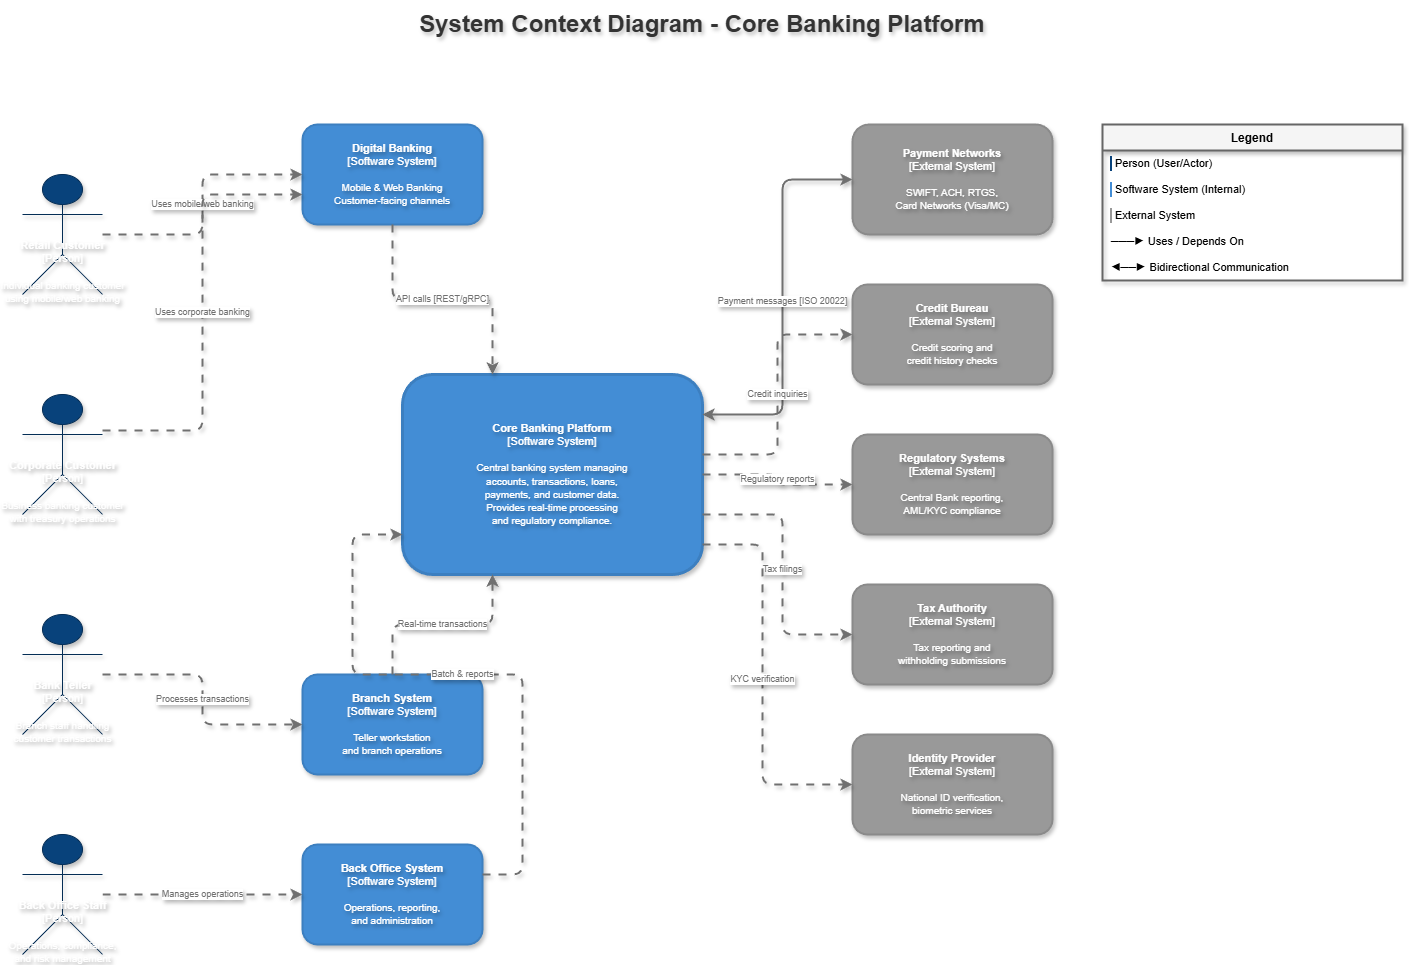

The diagram above was exported from draw.io. Its source (the exported page's mxGraphModel, read from the mxfile embedded in the PNG):
<mxGraphModel dx="1426" dy="737" grid="1" gridSize="10" guides="1" tooltips="1" connect="1" arrows="1" fold="1" page="1" pageScale="1" pageWidth="1800" pageHeight="1400" math="0" shadow="0">
  <root>
    <mxCell id="0" />
    <mxCell id="1" parent="0" />
    <mxCell id="title-context" value="System Context Diagram - Core Banking Platform" style="text;html=1;strokeColor=none;fillColor=none;align=center;verticalAlign=middle;whiteSpace=wrap;rounded=0;fontSize=24;fontStyle=1;fontColor=#333333;shadow=1;textShadow=1;" parent="1" vertex="1">
      <mxGeometry x="500" y="30" width="600" height="40" as="geometry" />
    </mxCell>
    <mxCell id="person-retail" value="&lt;b&gt;Retail Customer&lt;/b&gt;&lt;br&gt;[Person]&lt;br&gt;&lt;br&gt;&lt;font style='font-size:10px'&gt;Individual banking customer&lt;br&gt;using mobile/web banking&lt;/font&gt;" style="shape=umlActor;verticalLabelPosition=bottom;verticalAlign=top;html=1;outlineConnect=0;fillColor=#08427B;strokeColor=#052E56;fontColor=#FFFFFF;labelPosition=center;align=center;spacingTop=-60;spacing=0;fontSize=11;shadow=1;textShadow=1;" parent="1" vertex="1">
      <mxGeometry x="120" y="200" width="80" height="120" as="geometry" />
    </mxCell>
    <mxCell id="person-corporate" value="&lt;b&gt;Corporate Customer&lt;/b&gt;&lt;br&gt;[Person]&lt;br&gt;&lt;br&gt;&lt;font style='font-size:10px'&gt;Business banking customer&lt;br&gt;with treasury operations&lt;/font&gt;" style="shape=umlActor;verticalLabelPosition=bottom;verticalAlign=top;html=1;outlineConnect=0;fillColor=#08427B;strokeColor=#052E56;fontColor=#FFFFFF;labelPosition=center;align=center;spacingTop=-60;spacing=0;fontSize=11;shadow=1;textShadow=1;" parent="1" vertex="1">
      <mxGeometry x="120" y="420" width="80" height="120" as="geometry" />
    </mxCell>
    <mxCell id="person-teller" value="&lt;b&gt;Bank Teller&lt;/b&gt;&lt;br&gt;[Person]&lt;br&gt;&lt;br&gt;&lt;font style='font-size:10px'&gt;Branch staff handling&lt;br&gt;customer transactions&lt;/font&gt;" style="shape=umlActor;verticalLabelPosition=bottom;verticalAlign=top;html=1;outlineConnect=0;fillColor=#08427B;strokeColor=#052E56;fontColor=#FFFFFF;labelPosition=center;align=center;spacingTop=-60;spacing=0;fontSize=11;shadow=1;textShadow=1;" parent="1" vertex="1">
      <mxGeometry x="120" y="640" width="80" height="120" as="geometry" />
    </mxCell>
    <mxCell id="person-backoffice" value="&lt;b&gt;Back Office Staff&lt;/b&gt;&lt;br&gt;[Person]&lt;br&gt;&lt;br&gt;&lt;font style='font-size:10px'&gt;Operations, compliance,&lt;br&gt;and risk management&lt;/font&gt;" style="shape=umlActor;verticalLabelPosition=bottom;verticalAlign=top;html=1;outlineConnect=0;fillColor=#08427B;strokeColor=#052E56;fontColor=#FFFFFF;labelPosition=center;align=center;spacingTop=-60;spacing=0;fontSize=11;shadow=1;textShadow=1;" parent="1" vertex="1">
      <mxGeometry x="120" y="860" width="80" height="120" as="geometry" />
    </mxCell>
    <mxCell id="system-corebanking" value="&lt;b&gt;Core Banking Platform&lt;/b&gt;&lt;br&gt;[Software System]&lt;br&gt;&lt;br&gt;&lt;font style='font-size:10px'&gt;Central banking system managing&lt;br&gt;accounts, transactions, loans,&lt;br&gt;payments, and customer data.&lt;br&gt;Provides real-time processing&lt;br&gt;and regulatory compliance.&lt;/font&gt;" style="rounded=1;whiteSpace=wrap;html=1;fillColor=#438DD5;strokeColor=#3C7FC0;strokeWidth=3;fontColor=#FFFFFF;verticalAlign=middle;fontSize=11;shadow=1;textShadow=1;" parent="1" vertex="1">
      <mxGeometry x="500" y="400" width="300" height="200" as="geometry" />
    </mxCell>
    <mxCell id="system-digital" value="&lt;b&gt;Digital Banking&lt;/b&gt;&lt;br&gt;[Software System]&lt;br&gt;&lt;br&gt;&lt;font style='font-size:10px'&gt;Mobile &amp; Web Banking&lt;br&gt;Customer-facing channels&lt;/font&gt;" style="rounded=1;whiteSpace=wrap;html=1;fillColor=#438DD5;strokeColor=#3C7FC0;strokeWidth=2;fontColor=#FFFFFF;verticalAlign=middle;fontSize=11;shadow=1;textShadow=1;" parent="1" vertex="1">
      <mxGeometry x="400" y="150" width="180" height="100" as="geometry" />
    </mxCell>
    <mxCell id="system-branch" value="&lt;b&gt;Branch System&lt;/b&gt;&lt;br&gt;[Software System]&lt;br&gt;&lt;br&gt;&lt;font style='font-size:10px'&gt;Teller workstation&lt;br&gt;and branch operations&lt;/font&gt;" style="rounded=1;whiteSpace=wrap;html=1;fillColor=#438DD5;strokeColor=#3C7FC0;strokeWidth=2;fontColor=#FFFFFF;verticalAlign=middle;fontSize=11;shadow=1;textShadow=1;" parent="1" vertex="1">
      <mxGeometry x="400" y="700" width="180" height="100" as="geometry" />
    </mxCell>
    <mxCell id="system-backoffice" value="&lt;b&gt;Back Office System&lt;/b&gt;&lt;br&gt;[Software System]&lt;br&gt;&lt;br&gt;&lt;font style='font-size:10px'&gt;Operations, reporting,&lt;br&gt;and administration&lt;/font&gt;" style="rounded=1;whiteSpace=wrap;html=1;fillColor=#438DD5;strokeColor=#3C7FC0;strokeWidth=2;fontColor=#FFFFFF;verticalAlign=middle;fontSize=11;shadow=1;textShadow=1;" parent="1" vertex="1">
      <mxGeometry x="400" y="870" width="180" height="100" as="geometry" />
    </mxCell>
    <mxCell id="ext-payment" value="&lt;b&gt;Payment Networks&lt;/b&gt;&lt;br&gt;[External System]&lt;br&gt;&lt;br&gt;&lt;font style='font-size:10px'&gt;SWIFT, ACH, RTGS,&lt;br&gt;Card Networks (Visa/MC)&lt;/font&gt;" style="rounded=1;whiteSpace=wrap;html=1;fillColor=#999999;strokeColor=#8A8A8A;strokeWidth=2;fontColor=#FFFFFF;verticalAlign=middle;fontSize=11;shadow=1;textShadow=1;" parent="1" vertex="1">
      <mxGeometry x="950" y="150" width="200" height="110" as="geometry" />
    </mxCell>
    <mxCell id="ext-credit" value="&lt;b&gt;Credit Bureau&lt;/b&gt;&lt;br&gt;[External System]&lt;br&gt;&lt;br&gt;&lt;font style='font-size:10px'&gt;Credit scoring and&lt;br&gt;credit history checks&lt;/font&gt;" style="rounded=1;whiteSpace=wrap;html=1;fillColor=#999999;strokeColor=#8A8A8A;strokeWidth=2;fontColor=#FFFFFF;verticalAlign=middle;fontSize=11;shadow=1;textShadow=1;" parent="1" vertex="1">
      <mxGeometry x="950" y="310" width="200" height="100" as="geometry" />
    </mxCell>
    <mxCell id="ext-regulatory" value="&lt;b&gt;Regulatory Systems&lt;/b&gt;&lt;br&gt;[External System]&lt;br&gt;&lt;br&gt;&lt;font style='font-size:10px'&gt;Central Bank reporting,&lt;br&gt;AML/KYC compliance&lt;/font&gt;" style="rounded=1;whiteSpace=wrap;html=1;fillColor=#999999;strokeColor=#8A8A8A;strokeWidth=2;fontColor=#FFFFFF;verticalAlign=middle;fontSize=11;shadow=1;textShadow=1;" parent="1" vertex="1">
      <mxGeometry x="950" y="460" width="200" height="100" as="geometry" />
    </mxCell>
    <mxCell id="ext-tax" value="&lt;b&gt;Tax Authority&lt;/b&gt;&lt;br&gt;[External System]&lt;br&gt;&lt;br&gt;&lt;font style='font-size:10px'&gt;Tax reporting and&lt;br&gt;withholding submissions&lt;/font&gt;" style="rounded=1;whiteSpace=wrap;html=1;fillColor=#999999;strokeColor=#8A8A8A;strokeWidth=2;fontColor=#FFFFFF;verticalAlign=middle;fontSize=11;shadow=1;textShadow=1;" parent="1" vertex="1">
      <mxGeometry x="950" y="610" width="200" height="100" as="geometry" />
    </mxCell>
    <mxCell id="ext-identity" value="&lt;b&gt;Identity Provider&lt;/b&gt;&lt;br&gt;[External System]&lt;br&gt;&lt;br&gt;&lt;font style='font-size:10px'&gt;National ID verification,&lt;br&gt;biometric services&lt;/font&gt;" style="rounded=1;whiteSpace=wrap;html=1;fillColor=#999999;strokeColor=#8A8A8A;strokeWidth=2;fontColor=#FFFFFF;verticalAlign=middle;fontSize=11;shadow=1;textShadow=1;" parent="1" vertex="1">
      <mxGeometry x="950" y="760" width="200" height="100" as="geometry" />
    </mxCell>
    <mxCell id="rel-retail-digital" value="Uses mobile/web banking" style="edgeStyle=orthogonalEdgeStyle;rounded=1;orthogonalLoop=1;jettySize=auto;html=1;strokeColor=#707070;strokeWidth=2;fontColor=#707070;fontSize=9;exitX=1;exitY=0.5;entryX=0;entryY=0.5;shadow=1;textShadow=1;flowAnimation=1;endArrow=classic;endFill=1;" parent="1" source="person-retail" target="system-digital" edge="1">
      <mxGeometry relative="1" as="geometry" />
    </mxCell>
    <mxCell id="rel-corporate-digital" value="Uses corporate banking" style="edgeStyle=orthogonalEdgeStyle;rounded=1;orthogonalLoop=1;jettySize=auto;html=1;strokeColor=#707070;strokeWidth=2;fontColor=#707070;fontSize=9;exitX=1;exitY=0.3;entryX=0;entryY=0.7;shadow=1;textShadow=1;flowAnimation=1;endArrow=classic;endFill=1;" parent="1" source="person-corporate" target="system-digital" edge="1">
      <mxGeometry relative="1" as="geometry">
        <Array as="points">
          <mxPoint x="300" y="456" />
          <mxPoint x="300" y="220" />
        </Array>
      </mxGeometry>
    </mxCell>
    <mxCell id="rel-teller-branch" value="Processes transactions" style="edgeStyle=orthogonalEdgeStyle;rounded=1;orthogonalLoop=1;jettySize=auto;html=1;strokeColor=#707070;strokeWidth=2;fontColor=#707070;fontSize=9;exitX=1;exitY=0.5;entryX=0;entryY=0.5;shadow=1;textShadow=1;flowAnimation=1;endArrow=classic;endFill=1;" parent="1" source="person-teller" target="system-branch" edge="1">
      <mxGeometry relative="1" as="geometry" />
    </mxCell>
    <mxCell id="rel-backoffice-system" value="Manages operations" style="edgeStyle=orthogonalEdgeStyle;rounded=1;orthogonalLoop=1;jettySize=auto;html=1;strokeColor=#707070;strokeWidth=2;fontColor=#707070;fontSize=9;exitX=1;exitY=0.5;entryX=0;entryY=0.5;shadow=1;textShadow=1;flowAnimation=1;endArrow=classic;endFill=1;" parent="1" source="person-backoffice" target="system-backoffice" edge="1">
      <mxGeometry relative="1" as="geometry" />
    </mxCell>
    <mxCell id="rel-digital-core" value="API calls [REST/gRPC]" style="edgeStyle=orthogonalEdgeStyle;rounded=1;orthogonalLoop=1;jettySize=auto;html=1;strokeColor=#707070;strokeWidth=2;fontColor=#707070;fontSize=9;exitX=0.5;exitY=1;entryX=0.3;entryY=0;shadow=1;textShadow=1;flowAnimation=1;endArrow=classic;endFill=1;" parent="1" source="system-digital" target="system-corebanking" edge="1">
      <mxGeometry relative="1" as="geometry" />
    </mxCell>
    <mxCell id="rel-branch-core" value="Real-time transactions" style="edgeStyle=orthogonalEdgeStyle;rounded=1;orthogonalLoop=1;jettySize=auto;html=1;strokeColor=#707070;strokeWidth=2;fontColor=#707070;fontSize=9;exitX=0.5;exitY=0;entryX=0.3;entryY=1;shadow=1;textShadow=1;flowAnimation=1;endArrow=classic;endFill=1;" parent="1" source="system-branch" target="system-corebanking" edge="1">
      <mxGeometry relative="1" as="geometry" />
    </mxCell>
    <mxCell id="rel-bo-core" value="Batch &amp; reports" style="edgeStyle=orthogonalEdgeStyle;rounded=1;orthogonalLoop=1;jettySize=auto;html=1;strokeColor=#707070;strokeWidth=2;fontColor=#707070;fontSize=9;exitX=1;exitY=0.3;entryX=0;entryY=0.8;shadow=1;textShadow=1;flowAnimation=1;endArrow=classic;endFill=1;" parent="1" source="system-backoffice" target="system-corebanking" edge="1">
      <mxGeometry relative="1" as="geometry">
        <Array as="points">
          <mxPoint x="620" y="900" />
          <mxPoint x="620" y="700" />
          <mxPoint x="450" y="700" />
          <mxPoint x="450" y="560" />
        </Array>
      </mxGeometry>
    </mxCell>
    <mxCell id="rel-core-payment" value="Payment messages [ISO 20022]" style="edgeStyle=orthogonalEdgeStyle;rounded=1;orthogonalLoop=1;jettySize=auto;html=1;strokeColor=#707070;strokeWidth=2;fontColor=#707070;fontSize=9;exitX=1;exitY=0.2;entryX=0;entryY=0.5;shadow=1;textShadow=1;startArrow=classic;startFill=1;endArrow=classic;endFill=1;" parent="1" source="system-corebanking" target="ext-payment" edge="1">
      <mxGeometry relative="1" as="geometry">
        <Array as="points">
          <mxPoint x="880" y="440" />
          <mxPoint x="880" y="205" />
        </Array>
      </mxGeometry>
    </mxCell>
    <mxCell id="rel-core-credit" value="Credit inquiries" style="edgeStyle=orthogonalEdgeStyle;rounded=1;orthogonalLoop=1;jettySize=auto;html=1;strokeColor=#707070;strokeWidth=2;fontColor=#707070;fontSize=9;exitX=1;exitY=0.4;entryX=0;entryY=0.5;shadow=1;textShadow=1;flowAnimation=1;endArrow=classic;endFill=1;" parent="1" source="system-corebanking" target="ext-credit" edge="1">
      <mxGeometry relative="1" as="geometry" />
    </mxCell>
    <mxCell id="rel-core-regulatory" value="Regulatory reports" style="edgeStyle=orthogonalEdgeStyle;rounded=1;orthogonalLoop=1;jettySize=auto;html=1;strokeColor=#707070;strokeWidth=2;fontColor=#707070;fontSize=9;exitX=1;exitY=0.5;entryX=0;entryY=0.5;shadow=1;textShadow=1;flowAnimation=1;endArrow=classic;endFill=1;" parent="1" source="system-corebanking" target="ext-regulatory" edge="1">
      <mxGeometry relative="1" as="geometry" />
    </mxCell>
    <mxCell id="rel-core-tax" value="Tax filings" style="edgeStyle=orthogonalEdgeStyle;rounded=1;orthogonalLoop=1;jettySize=auto;html=1;strokeColor=#707070;strokeWidth=2;fontColor=#707070;fontSize=9;exitX=1;exitY=0.7;entryX=0;entryY=0.5;shadow=1;textShadow=1;flowAnimation=1;endArrow=classic;endFill=1;" parent="1" source="system-corebanking" target="ext-tax" edge="1">
      <mxGeometry relative="1" as="geometry">
        <Array as="points">
          <mxPoint x="880" y="540" />
          <mxPoint x="880" y="660" />
        </Array>
      </mxGeometry>
    </mxCell>
    <mxCell id="rel-core-identity" value="KYC verification" style="edgeStyle=orthogonalEdgeStyle;rounded=1;orthogonalLoop=1;jettySize=auto;html=1;strokeColor=#707070;strokeWidth=2;fontColor=#707070;fontSize=9;exitX=1;exitY=0.85;entryX=0;entryY=0.5;shadow=1;textShadow=1;flowAnimation=1;endArrow=classic;endFill=1;" parent="1" source="system-corebanking" target="ext-identity" edge="1">
      <mxGeometry relative="1" as="geometry">
        <Array as="points">
          <mxPoint x="860" y="570" />
          <mxPoint x="860" y="810" />
        </Array>
      </mxGeometry>
    </mxCell>
    <mxCell id="legend-context" value="Legend" style="swimlane;fontStyle=1;childLayout=stackLayout;horizontal=1;startSize=26;horizontalStack=0;resizeParent=1;resizeParentMax=0;resizeLast=0;collapsible=0;marginBottom=0;fillColor=#F5F5F5;strokeColor=#666666;strokeWidth=2;fontSize=12;shadow=1;" parent="1" vertex="1">
      <mxGeometry x="1200" y="150" width="300" height="156" as="geometry" />
    </mxCell>
    <mxCell id="legend-person" value="&lt;table&gt;&lt;tr&gt;&lt;td style='background:#08427B;width:20px;'&gt;&lt;/td&gt;&lt;td&gt; Person (User/Actor)&lt;/td&gt;&lt;/tr&gt;&lt;/table&gt;" style="text;html=1;strokeColor=none;fillColor=none;align=left;verticalAlign=middle;spacingLeft=4;fontSize=11;" parent="legend-context" vertex="1">
      <mxGeometry y="26" width="300" height="26" as="geometry" />
    </mxCell>
    <mxCell id="legend-system" value="&lt;table&gt;&lt;tr&gt;&lt;td style='background:#438DD5;width:20px;'&gt;&lt;/td&gt;&lt;td&gt; Software System (Internal)&lt;/td&gt;&lt;/tr&gt;&lt;/table&gt;" style="text;html=1;strokeColor=none;fillColor=none;align=left;verticalAlign=middle;spacingLeft=4;fontSize=11;" parent="legend-context" vertex="1">
      <mxGeometry y="52" width="300" height="26" as="geometry" />
    </mxCell>
    <mxCell id="legend-external" value="&lt;table&gt;&lt;tr&gt;&lt;td style='background:#999999;width:20px;'&gt;&lt;/td&gt;&lt;td&gt; External System&lt;/td&gt;&lt;/tr&gt;&lt;/table&gt;" style="text;html=1;strokeColor=none;fillColor=none;align=left;verticalAlign=middle;spacingLeft=4;fontSize=11;" parent="legend-context" vertex="1">
      <mxGeometry y="78" width="300" height="26" as="geometry" />
    </mxCell>
    <mxCell id="legend-rel" value="&lt;table&gt;&lt;tr&gt;&lt;td&gt;───▶&lt;/td&gt;&lt;td&gt; Uses / Depends On&lt;/td&gt;&lt;/tr&gt;&lt;/table&gt;" style="text;html=1;strokeColor=none;fillColor=none;align=left;verticalAlign=middle;spacingLeft=4;fontSize=11;" parent="legend-context" vertex="1">
      <mxGeometry y="104" width="300" height="26" as="geometry" />
    </mxCell>
    <mxCell id="legend-bidir" value="&lt;table&gt;&lt;tr&gt;&lt;td&gt;◀──▶&lt;/td&gt;&lt;td&gt; Bidirectional Communication&lt;/td&gt;&lt;/tr&gt;&lt;/table&gt;" style="text;html=1;strokeColor=none;fillColor=none;align=left;verticalAlign=middle;spacingLeft=4;fontSize=11;" parent="legend-context" vertex="1">
      <mxGeometry y="130" width="300" height="26" as="geometry" />
    </mxCell>
  </root>
</mxGraphModel>